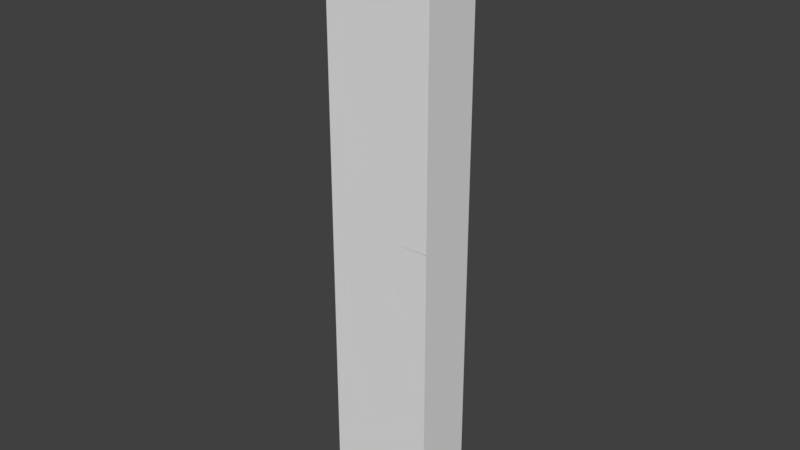# Source: TrackBackPlate.blend  (saved by Blender 2.77.0; exported with 4.5.12 LTS)
import bpy
from mathutils import Matrix  # noqa: F401  (used for matrix-valued properties, if any)

bpy.ops.wm.read_factory_settings(use_empty=True)
scene = bpy.context.scene
scene.name = 'Scene'

# ---- collections
col_collection_1 = bpy.data.collections.new('Collection 1'); scene.collection.children.link(col_collection_1)

# ---- materials (node trees are filled in below, after node groups)
mat_material = bpy.data.materials.new('Material')
mat_material.alpha_threshold = 0.0
mat_material.use_transparent_shadow = False
mat_material.roughness = 0.5

# ---- material node trees

# ---- world
world_world = bpy.data.worlds.new('World'); scene.world = world_world
world_world.color = (0.05088, 0.05088, 0.05088)
world_world.use_sun_shadow = False
world_world.sun_shadow_jitter_overblur = 0.0
world_world.cycles.sampling_method = 'MANUAL'

# ---- meshes
me_plane = bpy.data.meshes.new('Plane')
me_plane.from_pydata([(-0.9, -0.5, -3.775e-07), (0.9, -0.5, -3.775e-07), (-0.9, 0.5, 3.775e-07), (0.9, 0.5, 3.775e-07)], [], [(0, 1, 3, 2)])
me_plane.use_remesh_preserve_volume = False
me_plane.use_remesh_preserve_attributes = False
me_plane.use_mirror_vertex_groups = False
me_plane.update()
me_cube_002 = bpy.data.meshes.new('Cube.002')
me_cube_002.from_pydata([(1.1, -2.3, -5.0), (1.1, -2.3, 5.0), (1.1, -1.3, -5.0), (1.1, -1.3, 5.0), (1.5, -2.3, -5.0), (1.5, -2.3, 5.0), (1.5, -1.3, -5.0), (1.5, -1.3, 5.0)], [], [(1, 3, 2, 0), (3, 7, 6, 2), (7, 5, 4, 6), (5, 1, 0, 4), (0, 2, 6, 4), (5, 7, 3, 1)])
_uv = me_cube_002.uv_layers.new(name='UVMap')
_uv.uv.foreach_set('vector', [0.05007, 7.932e-05, 7.941e-05, 7.932e-05, 7.932e-05, 0.9999, 0.05007, 0.9999, 0.1204, 7.932e-05, 0.1004, 7.932e-05, 0.1004, 0.9999, 0.1204, 0.9999, 0.05023, 7.932e-05, 0.1002, 7.932e-05, 0.1002, 0.9999, 0.05023, 0.9999, 0.1205, 7.932e-05, 0.1405, 7.932e-05, 0.1405, 0.9999, 0.1205, 0.9999, 0.1607, 0.05007, 0.1607, 7.932e-05, 0.1407, 7.932e-05, 0.1407, 0.05007, 0.1407, 0.1002, 0.1407, 0.05023, 0.1607, 0.05023, 0.1607, 0.1002])
me_cube_002.materials.append(mat_material)
me_cube_002.use_remesh_preserve_volume = False
me_cube_002.use_remesh_preserve_attributes = False
me_cube_002.use_mirror_vertex_groups = False
me_cube_002.update()

# ---- objects
ob_plane = bpy.data.objects.new('Plane', me_plane)
ob_cube_001 = bpy.data.objects.new('Cube.001', me_cube_002)

# ---- transforms, parenting, visibility, modifiers, constraints
ob_plane.location = (-4.321e-07, 0.0, 0.0)
ob_plane.rotation_euler = (-1.571, -0.0, 0.0)
ob_plane.scale = (1.0, 10.0, 1.0)
ob_plane.lineart.crease_threshold = 0.0
ob_cube_001.location = (-0.6059, 2.3, 0.0)
ob_cube_001.lineart.crease_threshold = 0.0

# ---- collection membership
col_collection_1.objects.link(ob_plane)
col_collection_1.objects.link(ob_cube_001)

# ---- scene / render settings (as saved in the file)
scene.frame_start = 1; scene.frame_end = 250; scene.frame_set(4)
scene.render.engine = 'BLENDER_EEVEE_NEXT'
scene.render.resolution_percentage = 50
scene.render.dither_intensity = 0.0
scene.cycles.use_denoising = False
scene.cycles.samples = 128
scene.cycles.sampling_pattern = 'TABULATED_SOBOL'
scene.cycles.light_sampling_threshold = 0.0
scene.cycles.use_adaptive_sampling = False
scene.cycles.use_light_tree = False
scene.cycles.blur_glossy = 0.0
scene.cycles.sample_clamp_indirect = 0.0
scene.view_settings.view_transform = 'Standard'
bpy.context.view_layer.update()

# ---- added for rendering (the .blend has no active camera and no usable light): camera, sun
cam_auto = bpy.data.cameras.new('AutoCamera')
cam_auto.lens = 50.0
cam_auto.sensor_width = 36.0
cam_auto.clip_end = 1000.0
ob_auto_camera = bpy.data.objects.new('AutoCamera', cam_auto)
scene.collection.objects.link(ob_auto_camera)
ob_auto_camera.location = (9.44636, -10.8356, 7.55709)
ob_auto_camera.rotation_euler = (1.09748, -7.21219e-08, 0.694738)
scene.camera = ob_auto_camera
light_auto_sun = bpy.data.lights.new('AutoSun', 'SUN')
light_auto_sun.energy = 3.0
light_auto_sun.angle = 0.0523599
ob_auto_sun = bpy.data.objects.new('AutoSun', light_auto_sun)
scene.collection.objects.link(ob_auto_sun)
ob_auto_sun.rotation_euler = (0.872665, 0.174533, 0.523599)
bpy.context.view_layer.update()
